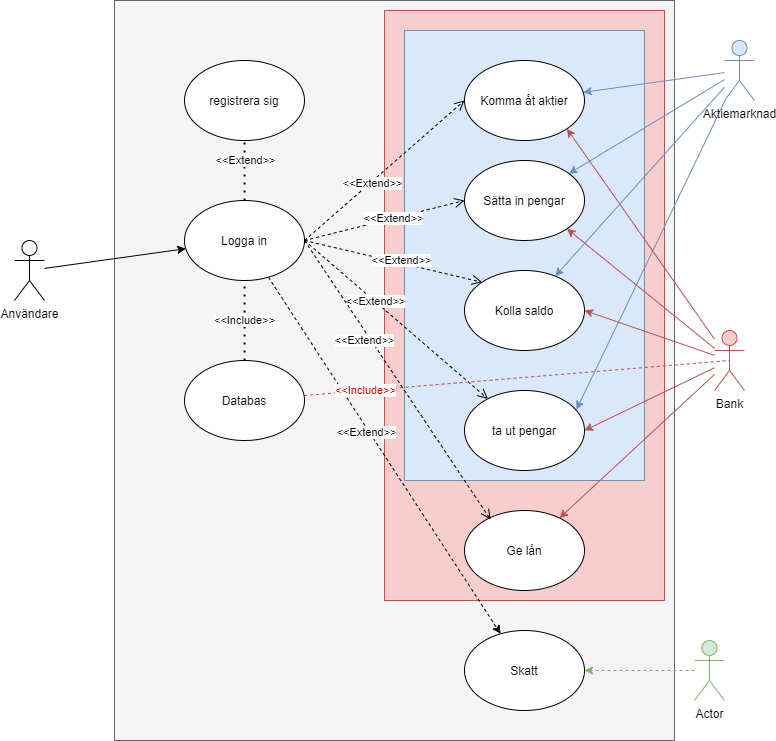

The diagram above was exported from draw.io. Its source (the exported page's mxGraphModel, read from the mxfile embedded in the PNG):
<mxGraphModel dx="1086" dy="966" grid="1" gridSize="10" guides="1" tooltips="1" connect="1" arrows="1" fold="1" page="1" pageScale="1" pageWidth="850" pageHeight="1100" math="0" shadow="0">
  <root>
    <mxCell id="0" />
    <mxCell id="1" parent="0" />
    <mxCell id="URt4bkUfHsEbi_QsYzXJ-1" value="" style="rounded=0;whiteSpace=wrap;html=1;fillColor=#f5f5f5;strokeColor=#666666;fontColor=#333333;" parent="1" vertex="1">
      <mxGeometry x="280" y="100" width="560" height="740" as="geometry" />
    </mxCell>
    <mxCell id="URt4bkUfHsEbi_QsYzXJ-16" value="" style="rounded=0;whiteSpace=wrap;html=1;fillColor=#f8cecc;strokeColor=#b85450;" parent="1" vertex="1">
      <mxGeometry x="550" y="110" width="280" height="590" as="geometry" />
    </mxCell>
    <mxCell id="URt4bkUfHsEbi_QsYzXJ-13" value="" style="rounded=0;whiteSpace=wrap;html=1;fillColor=#dae8fc;strokeColor=#6c8ebf;" parent="1" vertex="1">
      <mxGeometry x="570" y="130" width="240" height="450" as="geometry" />
    </mxCell>
    <mxCell id="rQpVQ8y9AkhKaUsotWd9-30" style="edgeStyle=none;rounded=0;orthogonalLoop=1;jettySize=auto;html=1;" parent="1" source="rQpVQ8y9AkhKaUsotWd9-4" target="rQpVQ8y9AkhKaUsotWd9-16" edge="1">
      <mxGeometry relative="1" as="geometry" />
    </mxCell>
    <mxCell id="rQpVQ8y9AkhKaUsotWd9-4" value="Användare" style="shape=umlActor;verticalLabelPosition=bottom;verticalAlign=top;html=1;" parent="1" vertex="1">
      <mxGeometry x="180" y="340" width="30" height="60" as="geometry" />
    </mxCell>
    <mxCell id="rQpVQ8y9AkhKaUsotWd9-38" style="edgeStyle=none;rounded=0;orthogonalLoop=1;jettySize=auto;html=1;fillColor=#dae8fc;strokeColor=#6c8ebf;" parent="1" source="rQpVQ8y9AkhKaUsotWd9-5" target="rQpVQ8y9AkhKaUsotWd9-27" edge="1">
      <mxGeometry relative="1" as="geometry">
        <mxPoint x="900" y="208" as="sourcePoint" />
      </mxGeometry>
    </mxCell>
    <mxCell id="rQpVQ8y9AkhKaUsotWd9-39" style="edgeStyle=none;rounded=0;orthogonalLoop=1;jettySize=auto;html=1;fillColor=#dae8fc;strokeColor=#6c8ebf;" parent="1" source="rQpVQ8y9AkhKaUsotWd9-5" target="rQpVQ8y9AkhKaUsotWd9-19" edge="1">
      <mxGeometry relative="1" as="geometry" />
    </mxCell>
    <mxCell id="rQpVQ8y9AkhKaUsotWd9-40" style="edgeStyle=none;rounded=0;orthogonalLoop=1;jettySize=auto;html=1;fillColor=#dae8fc;strokeColor=#6c8ebf;" parent="1" source="rQpVQ8y9AkhKaUsotWd9-5" target="rQpVQ8y9AkhKaUsotWd9-26" edge="1">
      <mxGeometry relative="1" as="geometry" />
    </mxCell>
    <mxCell id="rQpVQ8y9AkhKaUsotWd9-41" style="edgeStyle=none;rounded=0;orthogonalLoop=1;jettySize=auto;html=1;entryX=0.933;entryY=0.238;entryDx=0;entryDy=0;entryPerimeter=0;fillColor=#dae8fc;strokeColor=#6c8ebf;" parent="1" source="rQpVQ8y9AkhKaUsotWd9-5" target="rQpVQ8y9AkhKaUsotWd9-23" edge="1">
      <mxGeometry relative="1" as="geometry" />
    </mxCell>
    <mxCell id="rQpVQ8y9AkhKaUsotWd9-5" value="Aktiemarknad" style="shape=umlActor;verticalLabelPosition=bottom;verticalAlign=top;html=1;fillColor=#dae8fc;strokeColor=#6c8ebf;" parent="1" vertex="1">
      <mxGeometry x="890" y="140" width="30" height="60" as="geometry" />
    </mxCell>
    <mxCell id="rQpVQ8y9AkhKaUsotWd9-42" style="edgeStyle=none;rounded=0;orthogonalLoop=1;jettySize=auto;html=1;fillColor=#f8cecc;strokeColor=#b85450;" parent="1" source="rQpVQ8y9AkhKaUsotWd9-9" target="rQpVQ8y9AkhKaUsotWd9-28" edge="1">
      <mxGeometry relative="1" as="geometry" />
    </mxCell>
    <mxCell id="rQpVQ8y9AkhKaUsotWd9-43" style="edgeStyle=none;rounded=0;orthogonalLoop=1;jettySize=auto;html=1;entryX=1;entryY=0.5;entryDx=0;entryDy=0;fillColor=#f8cecc;strokeColor=#b85450;" parent="1" source="rQpVQ8y9AkhKaUsotWd9-9" target="rQpVQ8y9AkhKaUsotWd9-23" edge="1">
      <mxGeometry relative="1" as="geometry" />
    </mxCell>
    <mxCell id="rQpVQ8y9AkhKaUsotWd9-44" style="edgeStyle=none;rounded=0;orthogonalLoop=1;jettySize=auto;html=1;entryX=1;entryY=1;entryDx=0;entryDy=0;fillColor=#f8cecc;strokeColor=#b85450;" parent="1" source="rQpVQ8y9AkhKaUsotWd9-9" target="rQpVQ8y9AkhKaUsotWd9-19" edge="1">
      <mxGeometry relative="1" as="geometry" />
    </mxCell>
    <mxCell id="rQpVQ8y9AkhKaUsotWd9-45" style="edgeStyle=none;rounded=0;orthogonalLoop=1;jettySize=auto;html=1;entryX=1;entryY=0.5;entryDx=0;entryDy=0;fillColor=#f8cecc;strokeColor=#b85450;" parent="1" source="rQpVQ8y9AkhKaUsotWd9-9" target="rQpVQ8y9AkhKaUsotWd9-26" edge="1">
      <mxGeometry relative="1" as="geometry" />
    </mxCell>
    <mxCell id="KagPoVAW2a26ijY5vjgh-39" style="rounded=0;orthogonalLoop=1;jettySize=auto;html=1;entryX=1;entryY=1;entryDx=0;entryDy=0;fillColor=#f8cecc;strokeColor=#b85450;" parent="1" source="rQpVQ8y9AkhKaUsotWd9-9" target="rQpVQ8y9AkhKaUsotWd9-27" edge="1">
      <mxGeometry relative="1" as="geometry" />
    </mxCell>
    <mxCell id="rQpVQ8y9AkhKaUsotWd9-9" value="Bank" style="shape=umlActor;verticalLabelPosition=bottom;verticalAlign=top;html=1;fillColor=#f8cecc;strokeColor=#b85450;" parent="1" vertex="1">
      <mxGeometry x="880" y="430" width="30" height="60" as="geometry" />
    </mxCell>
    <mxCell id="juaYN4pOL7czKDCc569u-4" style="rounded=0;orthogonalLoop=1;jettySize=auto;html=1;dashed=1;" parent="1" source="rQpVQ8y9AkhKaUsotWd9-16" target="juaYN4pOL7czKDCc569u-2" edge="1">
      <mxGeometry relative="1" as="geometry" />
    </mxCell>
    <mxCell id="juaYN4pOL7czKDCc569u-5" value="&amp;lt;&amp;lt;Extend&amp;gt;&amp;gt;" style="edgeLabel;html=1;align=center;verticalAlign=middle;resizable=0;points=[];" parent="juaYN4pOL7czKDCc569u-4" vertex="1" connectable="0">
      <mxGeometry x="-0.1367" y="-3" relative="1" as="geometry">
        <mxPoint y="-1" as="offset" />
      </mxGeometry>
    </mxCell>
    <mxCell id="rQpVQ8y9AkhKaUsotWd9-16" value="Logga in" style="ellipse;whiteSpace=wrap;html=1;" parent="1" vertex="1">
      <mxGeometry x="350" y="300" width="120" height="80" as="geometry" />
    </mxCell>
    <mxCell id="rQpVQ8y9AkhKaUsotWd9-19" value="Sätta in pengar" style="ellipse;whiteSpace=wrap;html=1;" parent="1" vertex="1">
      <mxGeometry x="630" y="260" width="120" height="80" as="geometry" />
    </mxCell>
    <mxCell id="rQpVQ8y9AkhKaUsotWd9-23" value="ta ut pengar" style="ellipse;whiteSpace=wrap;html=1;" parent="1" vertex="1">
      <mxGeometry x="630" y="490" width="120" height="80" as="geometry" />
    </mxCell>
    <mxCell id="rQpVQ8y9AkhKaUsotWd9-26" value="Kolla saldo" style="ellipse;whiteSpace=wrap;html=1;" parent="1" vertex="1">
      <mxGeometry x="630" y="370" width="120" height="80" as="geometry" />
    </mxCell>
    <mxCell id="rQpVQ8y9AkhKaUsotWd9-27" value="Komma åt aktier" style="ellipse;whiteSpace=wrap;html=1;" parent="1" vertex="1">
      <mxGeometry x="630" y="160" width="120" height="80" as="geometry" />
    </mxCell>
    <mxCell id="rQpVQ8y9AkhKaUsotWd9-28" value="Ge lån" style="ellipse;whiteSpace=wrap;html=1;" parent="1" vertex="1">
      <mxGeometry x="630" y="610" width="120" height="80" as="geometry" />
    </mxCell>
    <mxCell id="rQpVQ8y9AkhKaUsotWd9-32" value="" style="html=1;verticalAlign=bottom;endArrow=open;dashed=1;endSize=8;exitX=1;exitY=0.5;exitDx=0;exitDy=0;" parent="1" source="rQpVQ8y9AkhKaUsotWd9-16" target="rQpVQ8y9AkhKaUsotWd9-23" edge="1">
      <mxGeometry relative="1" as="geometry">
        <mxPoint x="505" y="309.65999999999997" as="sourcePoint" />
        <mxPoint x="425" y="309.65999999999997" as="targetPoint" />
      </mxGeometry>
    </mxCell>
    <mxCell id="URt4bkUfHsEbi_QsYzXJ-5" value="&amp;lt;&amp;lt;Extend&amp;gt;&amp;gt;" style="edgeLabel;html=1;align=center;verticalAlign=middle;resizable=0;points=[];" parent="rQpVQ8y9AkhKaUsotWd9-32" vertex="1" connectable="0">
      <mxGeometry x="0.1803" y="-1" relative="1" as="geometry">
        <mxPoint x="-37.56999999999999" y="-34.220000000000006" as="offset" />
      </mxGeometry>
    </mxCell>
    <mxCell id="rQpVQ8y9AkhKaUsotWd9-34" value="" style="html=1;verticalAlign=bottom;endArrow=open;dashed=1;endSize=8;exitX=1;exitY=0.5;exitDx=0;exitDy=0;entryX=0.217;entryY=0.113;entryDx=0;entryDy=0;entryPerimeter=0;" parent="1" source="rQpVQ8y9AkhKaUsotWd9-16" target="rQpVQ8y9AkhKaUsotWd9-28" edge="1">
      <mxGeometry relative="1" as="geometry">
        <mxPoint x="520" y="250" as="sourcePoint" />
        <mxPoint x="440" y="250" as="targetPoint" />
      </mxGeometry>
    </mxCell>
    <mxCell id="URt4bkUfHsEbi_QsYzXJ-4" value="&amp;lt;&amp;lt;Extend&amp;gt;&amp;gt;&lt;br&gt;" style="edgeLabel;html=1;align=center;verticalAlign=middle;resizable=0;points=[];" parent="rQpVQ8y9AkhKaUsotWd9-34" vertex="1" connectable="0">
      <mxGeometry x="0.3513" y="-3" relative="1" as="geometry">
        <mxPoint x="-63.43000000000001" y="-90.53999999999999" as="offset" />
      </mxGeometry>
    </mxCell>
    <mxCell id="rQpVQ8y9AkhKaUsotWd9-35" value="" style="html=1;verticalAlign=bottom;endArrow=open;dashed=1;endSize=8;exitX=1;exitY=0.5;exitDx=0;exitDy=0;entryX=0;entryY=0.5;entryDx=0;entryDy=0;" parent="1" source="rQpVQ8y9AkhKaUsotWd9-16" target="rQpVQ8y9AkhKaUsotWd9-27" edge="1">
      <mxGeometry relative="1" as="geometry">
        <mxPoint x="510" y="180" as="sourcePoint" />
        <mxPoint x="620" y="179.58" as="targetPoint" />
      </mxGeometry>
    </mxCell>
    <mxCell id="URt4bkUfHsEbi_QsYzXJ-3" value="&amp;lt;&amp;lt;Extend&amp;gt;&amp;gt;" style="edgeLabel;html=1;align=center;verticalAlign=middle;resizable=0;points=[];" parent="rQpVQ8y9AkhKaUsotWd9-35" vertex="1" connectable="0">
      <mxGeometry x="-0.1511" y="-2" relative="1" as="geometry">
        <mxPoint x="-2" as="offset" />
      </mxGeometry>
    </mxCell>
    <mxCell id="rQpVQ8y9AkhKaUsotWd9-36" value="" style="html=1;verticalAlign=bottom;endArrow=open;dashed=1;endSize=8;entryX=0;entryY=0;entryDx=0;entryDy=0;" parent="1" target="rQpVQ8y9AkhKaUsotWd9-26" edge="1">
      <mxGeometry relative="1" as="geometry">
        <mxPoint x="470" y="340" as="sourcePoint" />
        <mxPoint x="370" y="380" as="targetPoint" />
      </mxGeometry>
    </mxCell>
    <mxCell id="URt4bkUfHsEbi_QsYzXJ-7" value="&amp;lt;&amp;lt;Extend&amp;gt;&amp;gt;" style="edgeLabel;html=1;align=center;verticalAlign=middle;resizable=0;points=[];" parent="rQpVQ8y9AkhKaUsotWd9-36" vertex="1" connectable="0">
      <mxGeometry x="0.0694" y="3" relative="1" as="geometry">
        <mxPoint as="offset" />
      </mxGeometry>
    </mxCell>
    <mxCell id="rQpVQ8y9AkhKaUsotWd9-37" value="" style="html=1;verticalAlign=bottom;endArrow=open;dashed=1;endSize=8;entryX=0;entryY=0.5;entryDx=0;entryDy=0;" parent="1" target="rQpVQ8y9AkhKaUsotWd9-19" edge="1">
      <mxGeometry relative="1" as="geometry">
        <mxPoint x="470" y="340" as="sourcePoint" />
        <mxPoint x="500" y="430" as="targetPoint" />
      </mxGeometry>
    </mxCell>
    <mxCell id="URt4bkUfHsEbi_QsYzXJ-6" value="&amp;lt;&amp;lt;Extend&amp;gt;&amp;gt;" style="edgeLabel;html=1;align=center;verticalAlign=middle;resizable=0;points=[];" parent="rQpVQ8y9AkhKaUsotWd9-37" vertex="1" connectable="0">
      <mxGeometry x="0.1141" relative="1" as="geometry">
        <mxPoint x="-1" as="offset" />
      </mxGeometry>
    </mxCell>
    <mxCell id="mHWJlzrYW153LY3GIYrt-3" value="&amp;lt;&amp;lt;Include&amp;gt;&amp;gt;" style="endArrow=none;dashed=1;html=1;dashPattern=1 3;strokeWidth=2;entryX=0.5;entryY=1;entryDx=0;entryDy=0;exitX=0.5;exitY=0;exitDx=0;exitDy=0;" parent="1" source="URt4bkUfHsEbi_QsYzXJ-9" target="rQpVQ8y9AkhKaUsotWd9-16" edge="1">
      <mxGeometry width="50" height="50" relative="1" as="geometry">
        <mxPoint x="410" y="410" as="sourcePoint" />
        <mxPoint x="660" y="450" as="targetPoint" />
      </mxGeometry>
    </mxCell>
    <mxCell id="mHWJlzrYW153LY3GIYrt-4" value="registrera sig" style="ellipse;whiteSpace=wrap;html=1;" parent="1" vertex="1">
      <mxGeometry x="350" y="160" width="120" height="80" as="geometry" />
    </mxCell>
    <mxCell id="mHWJlzrYW153LY3GIYrt-5" value="" style="endArrow=none;dashed=1;html=1;dashPattern=1 3;strokeWidth=2;entryX=0.5;entryY=1;entryDx=0;entryDy=0;exitX=0.5;exitY=0;exitDx=0;exitDy=0;" parent="1" source="rQpVQ8y9AkhKaUsotWd9-16" target="mHWJlzrYW153LY3GIYrt-4" edge="1">
      <mxGeometry width="50" height="50" relative="1" as="geometry">
        <mxPoint x="390" y="150" as="sourcePoint" />
        <mxPoint x="440" y="100" as="targetPoint" />
      </mxGeometry>
    </mxCell>
    <mxCell id="URt4bkUfHsEbi_QsYzXJ-8" value="&amp;lt;&amp;lt;Extend&amp;gt;&amp;gt;" style="edgeLabel;html=1;align=center;verticalAlign=middle;resizable=0;points=[];" parent="mHWJlzrYW153LY3GIYrt-5" vertex="1" connectable="0">
      <mxGeometry x="0.3667" relative="1" as="geometry">
        <mxPoint as="offset" />
      </mxGeometry>
    </mxCell>
    <mxCell id="URt4bkUfHsEbi_QsYzXJ-10" style="edgeStyle=none;rounded=0;orthogonalLoop=1;jettySize=auto;html=1;entryX=0.5;entryY=0.5;entryDx=0;entryDy=0;entryPerimeter=0;dashed=1;fillColor=#f8cecc;strokeColor=#b85450;endArrow=none;endFill=0;" parent="1" source="URt4bkUfHsEbi_QsYzXJ-9" target="rQpVQ8y9AkhKaUsotWd9-9" edge="1">
      <mxGeometry relative="1" as="geometry" />
    </mxCell>
    <mxCell id="URt4bkUfHsEbi_QsYzXJ-11" value="&lt;font color=&quot;#cc0000&quot;&gt;&amp;lt;&amp;lt;Include&amp;gt;&amp;gt;&lt;/font&gt;" style="edgeLabel;html=1;align=center;verticalAlign=middle;resizable=0;points=[];" parent="URt4bkUfHsEbi_QsYzXJ-10" vertex="1" connectable="0">
      <mxGeometry x="-0.7358" y="1" relative="1" as="geometry">
        <mxPoint x="4.73" y="0.51" as="offset" />
      </mxGeometry>
    </mxCell>
    <mxCell id="URt4bkUfHsEbi_QsYzXJ-9" value="Databas" style="ellipse;whiteSpace=wrap;html=1;" parent="1" vertex="1">
      <mxGeometry x="350" y="460" width="120" height="80" as="geometry" />
    </mxCell>
    <mxCell id="juaYN4pOL7czKDCc569u-6" style="edgeStyle=none;rounded=0;orthogonalLoop=1;jettySize=auto;html=1;dashed=1;fillColor=#d5e8d4;strokeColor=#82b366;" parent="1" source="juaYN4pOL7czKDCc569u-1" target="juaYN4pOL7czKDCc569u-2" edge="1">
      <mxGeometry relative="1" as="geometry" />
    </mxCell>
    <mxCell id="juaYN4pOL7czKDCc569u-1" value="Actor" style="shape=umlActor;verticalLabelPosition=bottom;verticalAlign=top;html=1;outlineConnect=0;fillColor=#d5e8d4;strokeColor=#82b366;" parent="1" vertex="1">
      <mxGeometry x="860" y="740" width="30" height="60" as="geometry" />
    </mxCell>
    <mxCell id="juaYN4pOL7czKDCc569u-2" value="Skatt" style="ellipse;whiteSpace=wrap;html=1;" parent="1" vertex="1">
      <mxGeometry x="630" y="730" width="120" height="80" as="geometry" />
    </mxCell>
  </root>
</mxGraphModel>